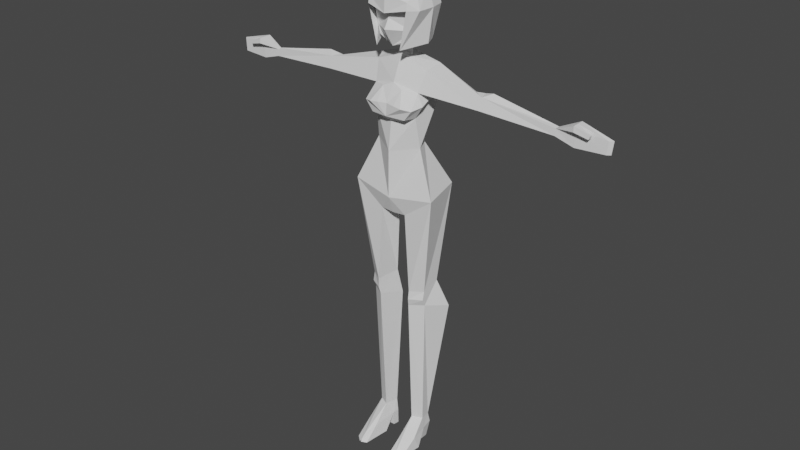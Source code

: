# Source: kuzebodyonly.blend  (saved by Blender 2.90.8; exported with 4.5.12 LTS)
import bpy
from mathutils import Matrix  # noqa: F401  (used for matrix-valued properties, if any)

bpy.ops.wm.read_factory_settings(use_empty=True)
scene = bpy.context.scene
scene.name = 'Scene'

# ---- collections
col_collection = bpy.data.collections.new('Collection'); scene.collection.children.link(col_collection)

# ---- world
world_world = bpy.data.worlds.new('World'); scene.world = world_world
world_world.use_nodes = True; world_world.node_tree.nodes.clear()
_N = world_world.node_tree.nodes; _L = world_world.node_tree.links
n0 = _N.new('ShaderNodeOutputWorld'); n0.name = 'World Output'; n0.location = (300, 300)
n1 = _N.new('ShaderNodeBackground'); n1.name = 'Background'; n1.location = (10, 300)
n1.inputs[0].default_value = (0.05088, 0.05088, 0.05088, 1.0)
_L.new(n1.outputs[0], n0.inputs[0])
n0.is_active_output = True
world_world.color = (0.05088, 0.05088, 0.05088)
world_world.use_sun_shadow = False
world_world.sun_shadow_jitter_overblur = 0.0

# ---- meshes
me_cylinder = bpy.data.meshes.new('Cylinder')
me_cylinder.from_pydata([(1.157, -0.4363, 2.052), (1.194, -0.8823, 11.29), (0.9125, 0.4643, 2.073), (0.7761, 0.9155, 10.81), (1.756, 0.6232, 2.02), (2.752, 1.433, 10.81), (1.843, -0.09187, 2.031), (2.105, -0.3122, 11.34), (0.981, 0.6271, 12.55), (2.149, 0.8582, 12.8), (1.26, -1.009, 11.81), (2.109, -0.5399, 11.82), (1.287, -0.96, 12.41), (2.117, -0.4056, 12.41), (0.2902, 0.01087, 17.61), (2.332, 2.039, 19.46), (0.9286, -0.96, 17.82), (3.009, -0.9565, 19.32), (0.0, -1.402, 22.09), (0.0, 0.6271, 18.17), (1.655, -0.3717, 22.38), (0.0, -1.432, 18.96), (0.0, -0.9628, 17.74), (0.9597, 2.258, 19.83), (0.0, 1.65, 19.6), (1.071, 0.761, 22.37), (0.0, 0.761, 22.77), (0.0, -1.154, 24.05), (1.518, -0.6837, 24.4), (1.797, 1.662, 26.09), (0.0, 1.898, 26.33), (1.245, -1.417, 24.4), (0.0, -1.642, 24.46), (1.771, -1.425, 25.09), (1.177, -1.734, 25.2), (2.052, -0.6837, 25.24), (0.0, -1.571, 25.29), (0.6226, -1.697, 25.26), (1.636, -0.6048, 26.02), (0.0, -0.8919, 26.44), (0.7203, -1.04, 26.12), (0.845, 0.5255, 0.04715), (1.619, 0.63, 0.05534), (0.9975, -2.748, 0.04982), (1.944, -2.529, 0.05526), (0.7839, 0.4268, 1.241), (1.807, 0.7825, 1.278), (1.055, -1.689, 0.8758), (1.999, -1.17, 0.9693), (1.884, 0.001608, 1.155), (1.637, 0.09013, 0.05532), (2.105, -0.8159, 0.0553), (0.848, 0.01771, 1.174), (0.9013, 0.1179, 0.04742), (0.8073, -0.8438, 0.04804), (1.45, -2.452, 0.414), (1.395, -2.926, 0.05487), (1.498, -2.913, 0.0572), (1.43, -0.8304, 0.05153), (1.439, -2.442, 0.05215), (1.874, -0.06976, 27.36), (0.0, -0.2087, 28.02), (1.911, 1.13, 27.56), (0.0, 1.032, 28.02), (5.12, 0.6924, 26.01), (5.787, -0.2653, 25.83), (5.866, 0.0008702, 26.59), (5.118, 0.5184, 26.61), (5.707, 0.8612, 25.87), (5.705, 0.6205, 26.63), (6.341, 0.8526, 25.54), (6.376, 0.4534, 26.81), (10.8, 0.07092, 25.5), (10.84, 0.113, 25.94), (10.83, 0.4511, 25.49), (10.88, 0.4064, 25.97), (0.0, 0.8481, 27.54), (0.0, 0.9746, 29.07), (0.471, 0.3576, 27.54), (0.471, 0.3576, 29.07), (0.0, 0.2731, 29.08), (0.0, 0.2906, 27.56), (1.643, 1.399, 31.22), (1.656, -0.7493, 31.22), (1.243, 1.266, 29.78), (1.32, -0.7398, 29.77), (1.01, 1.153, 29.33), (1.124, -0.8156, 29.21), (0.0, 1.001, 28.91), (0.0, -0.986, 28.71), (0.0, -1.741, 29.86), (0.0, -1.364, 30.48), (0.9208, -1.162, 31.77), (0.0, -1.426, 32.03), (12.08, 0.09643, 25.12), (12.18, 0.1376, 26.24), (12.05, 0.5749, 25.09), (12.16, 0.6522, 26.54), (14.02, 0.2374, 25.17), (14.11, 0.2803, 25.98), (14.22, 0.4594, 25.14), (14.32, 0.4841, 25.99), (12.17, 0.1781, 26.54), (12.18, -0.2685, 26.17), (12.17, -0.2356, 26.52), (13.09, 0.08837, 25.94), (13.16, 0.09112, 26.13), (13.09, -0.1679, 25.94), (13.17, -0.1471, 26.15), (1.446, -0.5837, 32.23), (0.0, -0.8473, 32.79), (1.449, 1.399, 32.21), (0.0, 1.451, 32.79), (1.741, 0.3103, 31.3), (1.323, 0.2422, 29.65), (1.08, 0.1352, 29.07), (0.0, -0.04785, 28.56), (1.511, 0.4065, 32.43), (0.0, 0.2823, 33.08), (0.0, 1.97, 32.23), (0.0, 2.092, 31.08), (0.0, 1.722, 29.88), (1.958, -0.8989, 31.12), (1.739, 1.383, 31.1), (2.023, 0.2917, 31.13), (0.0, 2.308, 31.32), (0.8723, -1.395, 28.67), (1.333, 1.116, 28.96), (1.706, 0.2456, 28.9), (0.0, 1.905, 28.98), (1.424, -1.375, 31.61), (0.0, -1.694, 32.01), (1.424, -1.488, 31.14), (0.0, -1.752, 30.84)], [], [(0, 1, 3, 2), (2, 3, 5, 4), (1, 7, 11, 10), (4, 5, 7, 6), (6, 7, 1, 0), (5, 9, 7), (3, 5, 9, 8), (10, 11, 13, 12), (9, 11, 7), (11, 9, 13), (3, 1, 8), (1, 10, 8), (10, 12, 8), (8, 9, 15, 14), (13, 9, 15, 17), (12, 13, 17, 16), (8, 12, 16, 14), (17, 21, 16), (14, 16, 22, 19), (21, 22, 16), (21, 17, 20, 18), (14, 15, 23, 19), (19, 23, 24), (17, 15, 25, 20), (23, 15, 25), (24, 23, 25, 26), (26, 25, 29, 30), (20, 25, 29, 28), (18, 20, 28, 27), (27, 28, 31), (31, 32, 27), (32, 31, 33, 34), (35, 33, 31, 28), (32, 34, 37), (36, 32, 37), (37, 34, 40), (36, 37, 40, 39), (40, 34, 33, 38), (35, 38, 33), (40, 38, 39), (29, 35, 28), (35, 29, 38), (45, 46, 42, 41), (48, 55, 57, 44), (48, 44, 51, 49), (47, 52, 54, 43), (2, 45, 52), (6, 48, 49), (6, 55, 48), (2, 4, 46, 45), (50, 49, 52, 53), (49, 50, 42, 46), (41, 42, 50, 53), (53, 52, 45, 41), (49, 58, 52), (47, 0, 52), (43, 54, 58, 59, 56), (4, 6, 49), (46, 4, 49), (0, 55, 6), (2, 52, 0), (55, 0, 47), (56, 55, 47, 43), (59, 55, 56), (59, 57, 55), (57, 59, 58, 51, 44), (58, 49, 51), (52, 58, 54), (39, 38, 60, 61), (30, 29, 62, 63), (61, 60, 62, 63), (60, 38, 65, 66), (62, 60, 66, 67), (62, 29, 64, 67), (38, 29, 64, 65), (67, 64, 68, 69), (69, 68, 70, 71), (67, 66, 69), (69, 71, 66), (64, 68, 65), (68, 65, 70), (66, 65, 72, 73), (70, 65, 72, 74), (66, 71, 75, 73), (71, 70, 74, 75), (76, 77, 79, 78), (78, 79, 80, 81), (113, 83, 85, 114), (114, 85, 87, 115), (115, 87, 89, 116), (85, 90, 89, 87), (90, 85, 91), (91, 85, 83, 92), (91, 92, 93), (74, 72, 94, 96), (75, 74, 96, 97), (73, 72, 94, 95), (96, 94, 98, 100), (97, 96, 100, 101), (95, 102, 99), (95, 94, 98, 99), (102, 73, 75, 97), (99, 102, 97, 101), (73, 102, 104), (73, 95, 103), (73, 103, 104), (99, 98, 100, 101), (103, 95, 105, 107), (104, 103, 107, 108), (104, 102, 106, 108), (102, 95, 105, 106), (106, 105, 107, 108), (118, 117, 111, 112), (110, 109, 117, 118), (86, 115, 116, 88), (84, 114, 115, 86), (82, 113, 114, 84), (112, 111, 119), (84, 120, 82), (88, 121, 86), (86, 121, 84), (120, 84, 121), (111, 123, 125, 119), (117, 109, 122, 124), (117, 124, 123, 111), (123, 127, 129, 125), (124, 122, 126, 128), (124, 128, 127, 123), (109, 110, 131, 130), (109, 130, 122), (130, 131, 133, 132), (122, 130, 132, 126)])
_uv = me_cylinder.uv_layers.new(name='UVMap')
_uv.uv.foreach_set('vector', [1.0, 0.5, 1.0, 1.0, 0.75, 1.0, 0.75, 0.5, 0.75, 0.5, 0.75, 1.0, 0.5, 1.0, 0.5, 0.5, 0.0, 1.0, 0.25, 1.0, 0.25, 1.0, 0.0, 1.0, 0.5, 0.5, 0.5, 1.0, 0.25, 1.0, 0.25, 0.5, 0.25, 0.5, 0.25, 1.0, 0.0, 1.0, 0.0, 0.5, 0.5, 1.0, 0.5, 1.0, 0.25, 1.0, 0.75, 1.0, 0.5, 1.0, 0.5, 1.0, 0.75, 1.0, 0.0, 1.0, 0.25, 1.0, 0.25, 1.0, 0.0, 1.0, 0.5, 1.0, 0.25, 1.0, 0.25, 1.0, 0.25, 1.0, 0.5, 1.0, 0.25, 1.0, 0.75, 1.0, 1.0, 1.0, 0.75, 1.0, 1.0, 1.0, 0.0, 1.0, 0.75, 1.0, 0.0, 1.0, 0.0, 1.0, 0.75, 1.0, 0.75, 1.0, 0.5, 1.0, 0.5, 1.0, 0.75, 1.0, 0.25, 1.0, 0.5, 1.0, 0.5, 1.0, 0.25, 1.0, 0.0, 1.0, 0.25, 1.0, 0.25, 1.0, 0.0, 1.0, 0.75, 1.0, 0.0, 1.0, 0.0, 1.0, 0.75, 1.0, 0.25, 1.0, 0.0, 0.0, 0.0, 1.0, 0.75, 1.0, 0.0, 1.0, 0.0, 1.0, 0.75, 1.0, 0.0, 0.0, 0.0, 1.0, 0.0, 1.0, 0.0, 0.0, 0.25, 1.0, 0.25, 1.0, 0.0, 0.0, 0.75, 1.0, 0.5, 1.0, 0.5, 1.0, 0.75, 1.0, 0.75, 1.0, 0.5, 1.0, 0.0, 0.0, 0.25, 1.0, 0.5, 1.0, 0.5, 1.0, 0.25, 1.0, 0.5, 1.0, 0.5, 1.0, 0.5, 1.0, 0.0, 0.0, 0.5, 1.0, 0.5, 1.0, 0.0, 0.0, 0.0, 0.0, 0.5, 1.0, 0.5, 1.0, 0.0, 0.0, 0.25, 1.0, 0.5, 1.0, 0.5, 1.0, 0.25, 1.0, 0.0, 0.0, 0.25, 1.0, 0.25, 1.0, 0.0, 0.0, 0.0, 0.0, 0.25, 1.0, 0.0, 0.0, 0.0, 0.0, 0.0, 0.0, 0.0, 0.0, 0.0, 0.0, 0.0, 0.0, 0.0, 0.0, 0.0, 0.0, 0.0, 0.0, 0.0, 0.0, 0.0, 0.0, 0.25, 1.0, 0.0, 0.0, 0.0, 0.0, 0.0, 0.0, 0.0, 0.0, 0.0, 0.0, 0.0, 0.0, 0.0, 0.0, 0.0, 0.0, 0.0, 0.0, 0.0, 0.0, 0.0, 0.0, 0.0, 0.0, 0.0, 0.0, 0.0, 0.0, 0.0, 0.0, 0.0, 0.0, 0.0, 0.0, 0.0, 0.0, 0.0, 0.0, 0.0, 0.0, 0.0, 0.0, 0.0, 0.0, 0.0, 0.0, 0.5, 1.0, 0.0, 0.0, 0.25, 1.0, 0.0, 0.0, 0.5, 1.0, 0.0, 0.0, 0.75, 0.5, 0.5, 0.5, 0.5, 0.5, 0.75, 0.5, 0.25, 0.5, 0.1176, 0.5, 0.1292, 0.5, 0.25, 0.5, 0.25, 0.5, 0.25, 0.5, 0.3703, 0.5, 0.4, 0.5, 0.0, 0.5, 0.6119, 0.5, 0.4981, 0.5, 0.0, 0.5, 0.75, 0.5, 0.75, 0.5, 0.6119, 0.5, 0.25, 0.5, 0.25, 0.5, 0.4, 0.5, 0.25, 0.5, 0.1207, 0.5, 0.25, 0.5, 0.75, 0.5, 0.5, 0.5, 0.5, 0.5, 0.75, 0.5, 0.434, 0.5, 0.4, 0.5, 0.6119, 0.5, 0.675, 0.5, 0.4, 0.5, 0.434, 0.5, 0.5, 0.5, 0.5, 0.5, 0.75, 0.5, 0.5, 0.5, 0.434, 0.5, 0.675, 0.5, 0.675, 0.5, 0.6119, 0.5, 0.75, 0.5, 0.75, 0.5, 0.4, 0.5, 0.4368, 0.5, 0.6119, 0.5, 0.0, 0.5, 0.0, 0.5, 0.6119, 0.5, 0.0, 0.5, 0.4981, 0.5, 0.4368, 0.5, 0.168, 0.5, 0.1016, 0.5, 0.5, 0.5, 0.25, 0.5, 0.4, 0.5, 0.5, 0.5, 0.5, 0.5, 0.4, 0.5, 0.0, 0.5, 0.1161, 0.5, 0.25, 0.5, 0.7344, 0.5, 0.6119, 0.5, 0.0, 0.5, 0.1161, 0.5, 0.0, 0.5, 0.0, 0.5, 0.1016, 0.5, 0.1207, 0.5, 0.0, 0.5, 0.0, 0.5, 0.168, 0.5, 0.1176, 0.5, 0.1016, 0.5, 0.168, 0.5, 0.1292, 0.5, 0.1176, 0.5, 0.1292, 0.5, 0.168, 0.5, 0.4368, 0.5, 0.3703, 0.5, 0.25, 0.5, 0.4368, 0.5, 0.4, 0.5, 0.3703, 0.5, 0.6119, 0.5, 0.4368, 0.5, 0.4981, 0.5, 0.0, 0.0, 0.0, 0.0, 0.0, 0.0, 0.0, 0.0, 0.0, 0.0, 0.5, 1.0, 0.5, 1.0, 0.0, 0.0, 0.0, 0.0, 0.0, 0.0, 0.5, 1.0, 0.0, 0.0, 0.0, 0.0, 0.0, 0.0, 0.0, 0.0, 0.0, 0.0, 0.5, 1.0, 0.0, 0.0, 0.0, 0.0, 0.5, 1.0, 0.5, 1.0, 0.5, 1.0, 0.5, 1.0, 0.5, 1.0, 0.0, 0.0, 0.5, 1.0, 0.5, 1.0, 0.0, 0.0, 0.5, 1.0, 0.5, 1.0, 0.5, 1.0, 0.5, 1.0, 0.5, 1.0, 0.5, 1.0, 0.5, 1.0, 0.5, 1.0, 0.5, 1.0, 0.0, 0.0, 0.5, 1.0, 0.5, 1.0, 0.5, 1.0, 0.0, 0.0, 0.5, 1.0, 0.5, 1.0, 0.0, 0.0, 0.5, 1.0, 0.0, 0.0, 0.5, 1.0, 0.0, 0.0, 0.0, 0.0, 0.0, 0.0, 0.0, 0.0, 0.5, 1.0, 0.0, 0.0, 0.0, 0.0, 0.5, 1.0, 0.0, 0.0, 0.5, 1.0, 0.5, 1.0, 0.0, 0.0, 0.5, 1.0, 0.5, 1.0, 0.5, 1.0, 0.5, 1.0, 1.0, 0.5, 1.0, 1.0, 0.6667, 1.0, 0.6667, 0.5, 0.6667, 0.5, 0.6667, 1.0, 0.6667, 1.0, 0.6667, 0.5, 1.0, 0.7558, 1.0, 1.0, 0.8333, 1.0, 0.8333, 0.7558, 0.8333, 0.7558, 0.8333, 1.0, 0.6667, 1.0, 0.6667, 0.7558, 0.6667, 0.7558, 0.6667, 1.0, 0.5, 1.0, 0.5, 0.7558, 0.8333, 1.0, 0.0, 0.0, 0.5, 1.0, 0.6667, 1.0, 0.0, 0.0, 0.8333, 1.0, 0.0, 0.0, 0.0, 0.0, 0.8333, 1.0, 0.8333, 1.0, 0.0, 0.0, 0.0, 0.0, 0.0, 0.0, 0.0, 0.0, 0.5, 1.0, 0.0, 0.0, 0.0, 0.0, 0.5, 1.0, 0.5, 1.0, 0.5, 1.0, 0.5, 1.0, 0.5, 1.0, 0.0, 0.0, 0.0, 0.0, 0.0, 0.0, 0.0, 0.0, 0.5, 1.0, 0.0, 0.0, 0.0, 0.0, 0.5, 1.0, 0.5, 1.0, 0.5, 1.0, 0.5, 1.0, 0.5, 1.0, 0.0, 0.0, 0.1777, 0.3554, 0.0, 0.0, 0.0, 0.0, 0.0, 0.0, 0.0, 0.0, 0.0, 0.0, 0.1777, 0.3554, 0.0, 0.0, 0.5, 1.0, 0.5, 1.0, 0.0, 0.0, 0.1777, 0.3554, 0.5, 1.0, 0.5, 1.0, 0.0, 0.0, 0.1777, 0.3554, 0.1777, 0.3554, 0.0, 0.0, 0.0, 0.0, 0.0, 0.0, 0.0, 0.0, 0.0, 0.0, 0.1777, 0.3554, 0.0, 0.0, 0.0, 0.0, 0.5, 1.0, 0.5, 1.0, 0.0, 0.0, 0.0, 0.0, 0.0, 0.0, 0.0, 0.0, 0.1777, 0.3554, 0.0, 0.0, 0.0, 0.0, 0.1777, 0.3554, 0.1777, 0.3554, 0.1777, 0.3554, 0.1777, 0.3554, 0.1777, 0.3554, 0.1777, 0.3554, 0.0, 0.0, 0.0, 0.0, 0.1777, 0.3554, 0.1777, 0.3554, 0.0, 0.0, 0.0, 0.0, 0.1777, 0.3554, 0.0, 0.0, 0.0, 0.0, 0.0, 0.0, 0.0, 0.0, 0.0, 0.0, 0.0, 0.0, 0.0, 0.0, 0.0, 0.0, 0.6667, 0.5, 0.6667, 0.7558, 0.5, 0.7558, 0.5, 0.5, 0.8333, 0.5, 0.8333, 0.7558, 0.6667, 0.7558, 0.6667, 0.5, 1.0, 0.5, 1.0, 0.7558, 0.8333, 0.7558, 0.8333, 0.5, 0.0, 0.0, 0.0, 0.0, 0.0, 0.0, 0.8333, 0.5, 0.0, 0.0, 1.0, 0.5, 0.5, 0.5, 0.0, 0.0, 0.6667, 0.5, 0.6667, 0.5, 0.0, 0.0, 0.8333, 0.5, 0.0, 0.0, 0.8333, 0.5, 0.0, 0.0, 0.0, 0.0, 0.0, 0.0, 0.0, 0.0, 0.0, 0.0, 0.0, 0.0, 0.0, 0.0, 0.0, 0.0, 0.0, 0.0, 0.0, 0.0, 0.0, 0.0, 0.0, 0.0, 0.0, 0.0, 0.0, 0.0, 0.0, 0.0, 0.0, 0.0, 0.0, 0.0, 0.0, 0.0, 0.0, 0.0, 0.0, 0.0, 0.0, 0.0, 0.0, 0.0, 0.0, 0.0, 0.0, 0.0, 0.0, 0.0, 0.0, 0.0, 0.0, 0.0, 0.0, 0.0, 0.0, 0.0, 0.0, 0.0, 0.0, 0.0, 0.0, 0.0, 0.0, 0.0, 0.0, 0.0, 0.0, 0.0, 0.0, 0.0, 0.0, 0.0, 0.0, 0.0, 0.0, 0.0, 0.0, 0.0])
me_cylinder.use_remesh_fix_poles = True
me_cylinder.use_remesh_preserve_attributes = False
me_cylinder.use_mirror_vertex_groups = False
me_cylinder.update()

# ---- objects
ob_empty = bpy.data.objects.new('Empty', None)
ob_empty_001 = bpy.data.objects.new('Empty.001', None)
ob_empty_002 = bpy.data.objects.new('Empty.002', None)
ob_cylinder = bpy.data.objects.new('Cylinder', me_cylinder)

# ---- transforms, parenting, visibility, modifiers, constraints
ob_empty.location = (0.02229, 1.0, 1.204)
ob_empty.rotation_euler = (1.571, -0.0, -0.0)
ob_empty.empty_display_type = 'IMAGE'
ob_empty.empty_display_size = 5.0
ob_empty.empty_image_side = 'FRONT'
ob_empty.lineart.crease_threshold = 0.0
ob_empty_001.location = (-1.0, -0.09484, 1.208)
ob_empty_001.rotation_euler = (1.571, -0.0, 1.571)
ob_empty_001.empty_display_type = 'IMAGE'
ob_empty_001.empty_display_size = 5.0
ob_empty_001.empty_image_side = 'FRONT'
ob_empty_001.lineart.crease_threshold = 0.0
ob_empty_002.location = (0.02296, -1.0, 1.206)
ob_empty_002.rotation_euler = (1.571, 0.0, 3.142)
ob_empty_002.scale = (1.438, 1.438, 1.438)
ob_empty_002.empty_display_type = 'IMAGE'
ob_empty_002.empty_display_size = 5.0
ob_empty_002.empty_image_side = 'FRONT'
ob_empty_002.lineart.crease_threshold = 0.0
ob_cylinder.location = (0.0, 0.0, 0.0)
ob_cylinder.scale = (0.07269, 0.07269, 0.07269)
ob_cylinder.lineart.crease_threshold = 0.0
_m = ob_cylinder.modifiers.new('Mirror', 'MIRROR')
_m.use_clip = True

# ---- collection membership
col_collection.objects.link(ob_empty)
col_collection.objects.link(ob_empty_001)
col_collection.objects.link(ob_empty_002)
col_collection.objects.link(ob_cylinder)

# ---- scene / render settings (as saved in the file)
scene.frame_start = 1; scene.frame_end = 250; scene.frame_set(1)
scene.render.engine = 'BLENDER_EEVEE_NEXT'
scene.cycles.use_denoising = False
scene.cycles.samples = 128
scene.cycles.sampling_pattern = 'TABULATED_SOBOL'
scene.cycles.use_adaptive_sampling = False
scene.cycles.use_light_tree = False
scene.view_settings.view_transform = 'Filmic'
bpy.context.view_layer.update()

# ---- added for rendering (the .blend has no active camera and no usable light): camera, sun
cam_auto = bpy.data.cameras.new('AutoCamera')
cam_auto.lens = 50.0
cam_auto.sensor_width = 36.0
cam_auto.clip_end = 1000.0
ob_auto_camera = bpy.data.objects.new('AutoCamera', cam_auto)
scene.collection.objects.link(ob_auto_camera)
ob_auto_camera.location = (2.96144, -3.57619, 3.57309)
ob_auto_camera.rotation_euler = (1.09748, -7.21219e-08, 0.694738)
scene.camera = ob_auto_camera
light_auto_sun = bpy.data.lights.new('AutoSun', 'SUN')
light_auto_sun.energy = 3.0
light_auto_sun.angle = 0.0523599
ob_auto_sun = bpy.data.objects.new('AutoSun', light_auto_sun)
scene.collection.objects.link(ob_auto_sun)
ob_auto_sun.rotation_euler = (0.872665, 0.174533, 0.523599)
bpy.context.view_layer.update()
